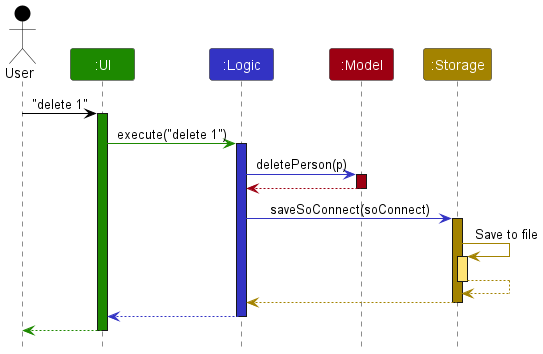

The diagram above was rendered by PlantUML. Its source (embedded in the PNG):
@startuml
!include style.puml

Actor User as user USER_COLOR
Participant ":UI" as ui UI_COLOR
Participant ":Logic" as logic LOGIC_COLOR
Participant ":Model" as model MODEL_COLOR
Participant ":Storage" as storage STORAGE_COLOR

user -[USER_COLOR]> ui : "delete 1"
activate ui UI_COLOR

ui -[UI_COLOR]> logic : execute("delete 1")
activate logic LOGIC_COLOR

logic -[LOGIC_COLOR]> model : deletePerson(p)
activate model MODEL_COLOR

model -[MODEL_COLOR]-> logic
deactivate model

logic -[LOGIC_COLOR]> storage : saveSoConnect(soConnect)
activate storage STORAGE_COLOR

storage -[STORAGE_COLOR]> storage : Save to file
activate storage STORAGE_COLOR_T1
storage --[STORAGE_COLOR]> storage
deactivate storage

storage --[STORAGE_COLOR]> logic
deactivate storage

logic --[LOGIC_COLOR]> ui
deactivate logic

ui--[UI_COLOR]> user
deactivate ui
@enduml